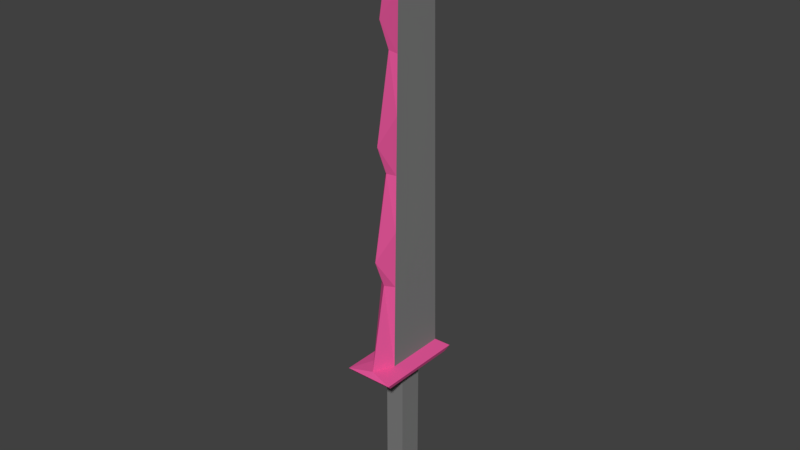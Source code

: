 # Source: sword_enemy_grunt.blend  (saved by Blender 2.79.0; exported with 4.5.12 LTS)
import bpy
from mathutils import Matrix  # noqa: F401  (used for matrix-valued properties, if any)

bpy.ops.wm.read_factory_settings(use_empty=True)
scene = bpy.context.scene
scene.name = 'Scene'

# ---- collections
col_collection_1 = bpy.data.collections.new('Collection 1'); scene.collection.children.link(col_collection_1)

# ---- materials (node trees are filled in below, after node groups)
mat_material = bpy.data.materials.new('Material')
mat_material.alpha_threshold = 0.0
mat_material.use_transparent_shadow = False
mat_material.diffuse_color = (0.2079, 0.2079, 0.2079, 1.0)
mat_material.roughness = 0.5
mat_material.line_color = (0.0, 0.0, 0.0, 1.0)
mat_material_001 = bpy.data.materials.new('Material.001')
mat_material_001.alpha_threshold = 0.0
mat_material_001.use_transparent_shadow = False
mat_material_001.diffuse_color = (0.3189, 0.8, 0.2183, 1.0)
mat_material_001.roughness = 0.5
mat_material_002 = bpy.data.materials.new('Material.002')
mat_material_002.alpha_threshold = 0.0
mat_material_002.use_transparent_shadow = False
mat_material_002.diffuse_color = (0.1343, 0.2492, 0.8, 1.0)
mat_material_002.roughness = 0.5
mat_material_003 = bpy.data.materials.new('Material.003')
mat_material_003.alpha_threshold = 0.0
mat_material_003.use_transparent_shadow = False
mat_material_003.diffuse_color = (0.4977, 1.0, 0.4136, 1.0)
mat_material_003.roughness = 0.5
mat_material_004 = bpy.data.materials.new('Material.004')
mat_material_004.alpha_threshold = 0.0
mat_material_004.use_transparent_shadow = False
mat_material_004.diffuse_color = (0.8, 0.09697, 0.3285, 1.0)
mat_material_004.roughness = 0.5

# ---- material node trees

# ---- world
world_world = bpy.data.worlds.new('World'); scene.world = world_world
world_world.color = (0.05088, 0.05088, 0.05088)
world_world.use_sun_shadow = False
world_world.sun_shadow_jitter_overblur = 0.0
world_world.cycles.sampling_method = 'MANUAL'

# ---- meshes
me_cube = bpy.data.meshes.new('Cube')
me_cube.from_pydata([(0.06267, 0.2359, -0.8559), (0.06267, 0.07224, -0.8559), (-0.06896, 0.07224, -0.8559), (-0.06896, 0.2359, -0.8559), (0.007727, 0.4139, 3.244), (0.007727, 0.1058, 3.243), (-0.01402, 0.1058, 3.243), (-0.01402, 0.4139, 3.244), (0.06267, 0.4139, 0.2708), (0.06267, -0.008036, 0.2708), (-0.06896, -0.008036, 0.2708), (-0.06896, 0.4139, 0.2708), (0.06267, 0.2359, 0.12), (0.06267, 0.07224, 0.12), (-0.06896, 0.07224, 0.12), (-0.06896, 0.2359, 0.12), (-0.003703, 0.2359, -0.8559), (-0.003703, 0.07224, -0.8559), (-0.003703, 0.4139, 3.287), (-0.003704, 0.09316, 3.282), (-0.003703, 0.4139, 0.2708), (-0.003703, -0.1434, 0.2708), (-0.003703, 0.07224, 0.12), (-0.003703, 0.2359, 0.12), (0.1634, 0.4394, 0.2516), (0.1634, -0.1868, 0.2516), (-0.1696, -0.1868, 0.2516), (-0.1696, 0.4394, 0.2516), (-0.003778, 0.4394, 0.2516), (-0.003779, -0.1872, 0.2516), (-0.003769, -0.1551, 0.2175), (0.1509, 0.4039, 0.2175), (0.1509, -0.1548, 0.2175), (-0.1572, -0.1548, 0.2175), (-0.1572, 0.4039, 0.2175), (-0.003769, 0.4039, 0.2175), (0.1509, -0.1548, 0.2175), (0.1634, -0.1868, 0.2516), (-0.1572, -0.1548, 0.2175), (-0.1696, -0.1868, 0.2516), (-0.003779, -0.1872, 0.2516), (-0.003769, -0.1551, 0.2175), (0.06267, 0.2359, -0.7108), (0.06267, 0.07224, -0.7108), (-0.06896, 0.07224, -0.7108), (-0.06896, 0.2359, -0.7108), (-0.003703, 0.07224, -0.7108), (-0.003703, 0.2359, -0.7108), (0.129, 0.2359, -0.8559), (0.129, 0.07224, -0.8559), (0.129, 0.2359, -0.7108), (0.129, 0.07224, -0.7108), (-0.13, 0.07224, -0.8559), (-0.13, 0.2359, -0.8559), (-0.13, 0.07224, -0.7108), (-0.13, 0.2359, -0.7108), (-0.003703, -0.01124, -0.8559), (-0.06896, -0.01124, -0.8559), (0.06267, -0.01124, -0.8559), (-0.003703, -0.01124, -0.7108), (0.06267, -0.01124, -0.7108), (-0.06896, -0.01124, -0.7108), (-0.003703, 0.3095, -0.8559), (-0.06896, 0.3095, -0.8559), (0.06267, 0.3095, -0.8559), (0.06267, 0.3095, -0.7108), (-0.06896, 0.3095, -0.7108), (-0.003703, 0.3095, -0.7108), (0.05206, 0.4139, 0.8451), (0.04519, 0.4139, 1.217), (0.03832, 0.4139, 1.588), (0.03145, 0.4139, 1.96), (0.02459, 0.4139, 2.332), (0.01772, 0.4139, 2.703), (0.01085, 0.4139, 3.075), (0.05206, 0.01396, 0.8449), (0.04519, 0.02819, 1.216), (0.03832, 0.04242, 1.588), (0.03145, 0.05665, 1.959), (0.02458, 0.07088, 2.331), (0.01772, 0.08511, 2.702), (0.01085, 0.09934, 3.074), (-0.05835, 0.01396, 0.8449), (-0.05148, 0.02819, 1.216), (-0.04461, 0.04242, 1.588), (-0.03775, 0.05665, 1.959), (-0.03088, 0.07088, 2.331), (-0.02401, 0.08511, 2.702), (-0.01714, 0.09934, 3.074), (-0.05835, 0.4139, 0.8451), (-0.05148, 0.4139, 1.217), (-0.04461, 0.4139, 1.588), (-0.03775, 0.4139, 1.96), (-0.03088, 0.4139, 2.332), (-0.02401, 0.4139, 2.703), (-0.01714, 0.4139, 3.075), (-0.003703, 0.4139, 0.8535), (-0.003703, 0.4139, 1.23), (-0.003703, 0.4139, 1.607), (-0.003703, 0.4139, 1.984), (-0.003703, 0.4139, 2.361), (-0.003703, 0.4139, 2.738), (-0.003703, 0.4139, 3.116), (-0.003704, 0.05629, 3.11), (-0.003704, -0.05015, 2.553), (-0.003704, 0.02783, 2.358), (-0.003704, -0.07861, 1.8), (-0.003704, -0.000632, 1.605), (-0.003704, -0.1071, 1.048), (-0.003703, -0.02909, 0.8524)], [], [(16, 17, 2, 3), (18, 7, 6, 19), (74, 4, 5, 81), (103, 19, 6, 88), (88, 6, 7, 95), (3, 53, 63), (96, 20, 11, 89), (10, 27, 26), (21, 26, 29), (24, 9, 25), (42, 12, 13, 43), (46, 22, 14, 44), (44, 14, 15, 45), (35, 23, 15, 34), (31, 12, 23, 35), (43, 13, 22, 46), (25, 21, 29), (68, 8, 20, 96), (45, 47, 67, 66), (81, 5, 19, 103), (4, 18, 19, 5), (0, 1, 17, 16), (30, 32, 36, 41), (8, 24, 28, 20), (20, 28, 27, 11), (31, 24, 25, 32), (32, 25, 37, 36), (33, 26, 27, 34), (14, 33, 34, 15), (22, 30, 33, 14), (12, 31, 32, 13), (13, 32, 30, 22), (10, 11, 27), (21, 10, 26), (29, 26, 39, 40), (33, 30, 41, 38), (25, 29, 40, 37), (26, 33, 38, 39), (24, 8, 9), (25, 9, 21), (37, 40, 39, 38, 41, 36), (12, 42, 47, 23), (46, 44, 61, 59), (3, 2, 52, 53), (17, 1, 58, 56), (45, 66, 55), (23, 47, 45, 15), (48, 50, 51, 49), (60, 51, 43), (42, 43, 51, 50), (1, 0, 48, 49), (52, 54, 55, 53), (57, 61, 54, 52), (44, 45, 55, 54), (61, 44, 54), (58, 60, 59, 56), (56, 59, 61, 57), (43, 46, 59, 60), (2, 17, 56, 57), (58, 49, 51, 60), (58, 1, 49), (67, 62, 63, 66), (65, 64, 62, 67), (16, 3, 63, 62), (52, 2, 57), (0, 16, 62, 64), (47, 42, 65, 67), (55, 66, 63, 53), (42, 50, 65), (0, 64, 48), (50, 48, 64, 65), (9, 75, 109, 21), (75, 76, 108, 109), (76, 77, 107, 108), (77, 78, 106, 107), (78, 79, 105, 106), (79, 80, 104, 105), (80, 81, 103, 104), (4, 74, 102, 18), (74, 73, 101, 102), (73, 72, 100, 101), (72, 71, 99, 100), (71, 70, 98, 99), (70, 69, 97, 98), (69, 68, 96, 97), (18, 102, 95, 7), (102, 101, 94, 95), (101, 100, 93, 94), (100, 99, 92, 93), (99, 98, 91, 92), (98, 97, 90, 91), (97, 96, 89, 90), (10, 82, 89, 11), (82, 83, 90, 89), (83, 84, 91, 90), (84, 85, 92, 91), (85, 86, 93, 92), (86, 87, 94, 93), (87, 88, 95, 94), (21, 109, 82, 10), (109, 108, 83, 82), (108, 107, 84, 83), (107, 106, 85, 84), (106, 105, 86, 85), (105, 104, 87, 86), (104, 103, 88, 87), (8, 68, 75, 9), (68, 69, 76, 75), (69, 70, 77, 76), (70, 71, 78, 77), (71, 72, 79, 78), (72, 73, 80, 79), (73, 74, 81, 80)])
me_cube.polygons.foreach_set('material_index', [0, 4, 0, 4, 0, 0, 0, 4, 4, 4, 0, 0, 0, 4, 4, 0, 4, 0, 0, 4, 4, 0, 4, 4, 4, 4, 4, 4, 4, 4, 4, 4, 4, 4, 4, 4, 4, 4, 4, 4, 4, 0, 0, 0, 0, 0, 0, 0, 0, 0, 0, 0, 0, 0, 0, 0, 0, 0, 0, 0, 0, 0, 0, 0, 0, 0, 0, 0, 0, 0, 0, 4, 4, 4, 4, 4, 4, 4, 0, 0, 0, 0, 0, 0, 0, 0, 0, 0, 0, 0, 0, 0, 0, 0, 0, 0, 0, 0, 0, 4, 4, 4, 4, 4, 4, 4, 0, 0, 0, 0, 0, 0, 0])
me_cube.materials.append(mat_material)
me_cube.materials.append(mat_material_001)
me_cube.materials.append(mat_material_002)
me_cube.materials.append(mat_material_003)
me_cube.materials.append(mat_material_004)
me_cube.use_remesh_preserve_volume = False
me_cube.use_remesh_preserve_attributes = False
me_cube.use_mirror_vertex_groups = False
me_cube.update()

# ---- objects
ob_cube = bpy.data.objects.new('Cube', me_cube)

# ---- transforms, parenting, visibility, modifiers, constraints
ob_cube.location = (0.0, -0.1689, 0.2394)
ob_cube.lock_rotations_4d = False
ob_cube.empty_display_type = 'ARROWS'
ob_cube.lineart.crease_threshold = 0.0

# ---- collection membership
col_collection_1.objects.link(ob_cube)

# ---- scene / render settings (as saved in the file)
scene.frame_start = 1; scene.frame_end = 250; scene.frame_set(2)
scene.render.engine = 'BLENDER_EEVEE_NEXT'
scene.render.resolution_percentage = 50
scene.render.dither_intensity = 0.0
scene.cycles.use_denoising = False
scene.cycles.samples = 128
scene.cycles.sampling_pattern = 'TABULATED_SOBOL'
scene.cycles.use_adaptive_sampling = False
scene.cycles.use_light_tree = False
scene.cycles.blur_glossy = 0.0
scene.cycles.sample_clamp_indirect = 0.0
scene.view_settings.view_transform = 'Standard'
bpy.context.view_layer.update()

# ---- added for rendering (the .blend has no active camera and no usable light): camera, sun
cam_auto = bpy.data.cameras.new('AutoCamera')
cam_auto.lens = 50.0
cam_auto.sensor_width = 36.0
cam_auto.clip_end = 1000.0
ob_auto_camera = bpy.data.objects.new('AutoCamera', cam_auto)
scene.collection.objects.link(ob_auto_camera)
ob_auto_camera.location = (3.88568, -4.70931, 4.56593)
ob_auto_camera.rotation_euler = (1.09748, -7.21219e-08, 0.694738)
scene.camera = ob_auto_camera
light_auto_sun = bpy.data.lights.new('AutoSun', 'SUN')
light_auto_sun.energy = 3.0
light_auto_sun.angle = 0.0523599
ob_auto_sun = bpy.data.objects.new('AutoSun', light_auto_sun)
scene.collection.objects.link(ob_auto_sun)
ob_auto_sun.rotation_euler = (0.872665, 0.174533, 0.523599)
bpy.context.view_layer.update()
